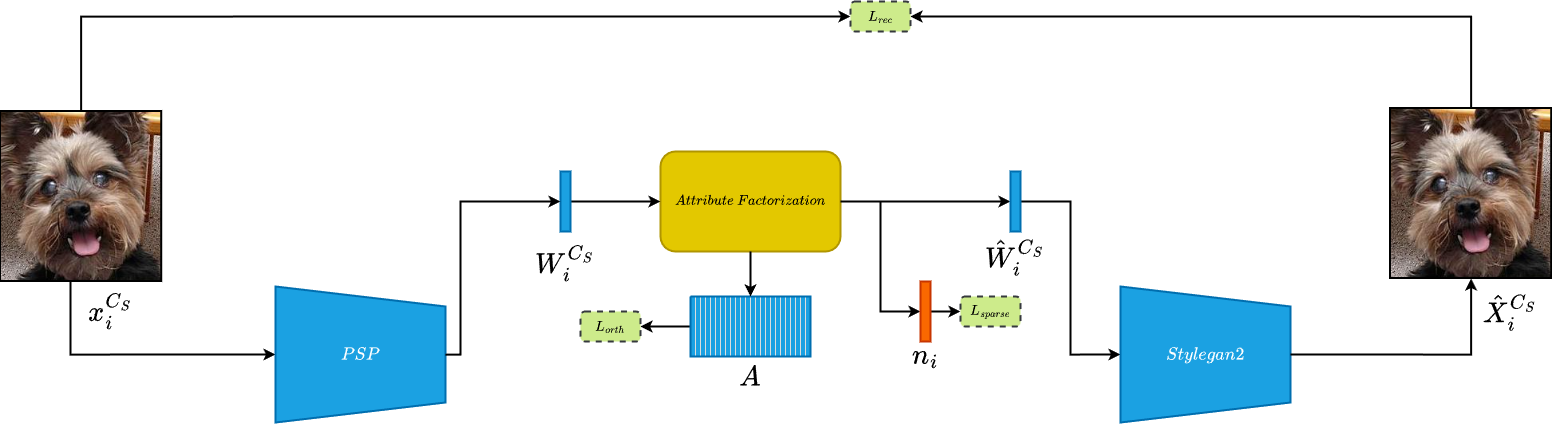

The diagram above was exported from draw.io. Its source (the exported page's mxGraphModel, read from the mxfile embedded in the PNG):
<mxGraphModel dx="1394" dy="1188" grid="1" gridSize="10" guides="1" tooltips="1" connect="1" arrows="1" fold="1" page="0" pageScale="1" pageWidth="850" pageHeight="1100" math="1" shadow="0">
  <root>
    <mxCell id="0" />
    <mxCell id="1" parent="0" />
    <mxCell id="OVJNEsgPccJUJOiwLyg0-5" style="edgeStyle=orthogonalEdgeStyle;rounded=0;orthogonalLoop=1;jettySize=auto;html=1;entryX=0.5;entryY=1;entryDx=0;entryDy=0;strokeWidth=2;" parent="1" source="OVJNEsgPccJUJOiwLyg0-1" target="OVJNEsgPccJUJOiwLyg0-2" edge="1">
      <mxGeometry relative="1" as="geometry">
        <Array as="points">
          <mxPoint x="1120" y="593" />
        </Array>
      </mxGeometry>
    </mxCell>
    <mxCell id="OVJNEsgPccJUJOiwLyg0-39" style="edgeStyle=orthogonalEdgeStyle;rounded=0;orthogonalLoop=1;jettySize=auto;html=1;entryX=0;entryY=0.5;entryDx=0;entryDy=0;strokeWidth=2;" parent="1" source="OVJNEsgPccJUJOiwLyg0-1" target="OVJNEsgPccJUJOiwLyg0-38" edge="1">
      <mxGeometry relative="1" as="geometry">
        <Array as="points">
          <mxPoint x="1131" y="255" />
        </Array>
      </mxGeometry>
    </mxCell>
    <mxCell id="OVJNEsgPccJUJOiwLyg0-1" value="" style="shape=image;verticalLabelPosition=bottom;labelBackgroundColor=default;verticalAlign=top;aspect=fixed;imageAspect=0;image=data:image/jpeg,(base64 omitted: 15912 chars);imageBorder=default;strokeWidth=2;" parent="1" vertex="1">
      <mxGeometry x="1050" y="350" width="161.22" height="170" as="geometry" />
    </mxCell>
    <mxCell id="OVJNEsgPccJUJOiwLyg0-14" style="edgeStyle=orthogonalEdgeStyle;rounded=0;orthogonalLoop=1;jettySize=auto;html=1;entryX=0.5;entryY=1;entryDx=0;entryDy=0;strokeWidth=2;" parent="1" source="OVJNEsgPccJUJOiwLyg0-16" target="OVJNEsgPccJUJOiwLyg0-28" edge="1">
      <mxGeometry relative="1" as="geometry">
        <mxPoint x="2099.9999999999995" y="440" as="targetPoint" />
      </mxGeometry>
    </mxCell>
    <mxCell id="OVJNEsgPccJUJOiwLyg0-23" style="edgeStyle=orthogonalEdgeStyle;rounded=0;orthogonalLoop=1;jettySize=auto;html=1;entryX=0;entryY=0.5;entryDx=0;entryDy=0;strokeWidth=2;" parent="1" source="OVJNEsgPccJUJOiwLyg0-4" target="OVJNEsgPccJUJOiwLyg0-20" edge="1">
      <mxGeometry relative="1" as="geometry" />
    </mxCell>
    <mxCell id="OVJNEsgPccJUJOiwLyg0-4" value="\(Attribute\:Factorization\)" style="rounded=1;whiteSpace=wrap;html=1;fillColor=#e3c800;fontColor=#000000;strokeColor=#B09500;strokeWidth=2;" parent="1" vertex="1">
      <mxGeometry x="1710" y="390" width="180" height="100" as="geometry" />
    </mxCell>
    <mxCell id="OVJNEsgPccJUJOiwLyg0-10" style="edgeStyle=orthogonalEdgeStyle;rounded=0;orthogonalLoop=1;jettySize=auto;html=1;exitX=1;exitY=0.5;exitDx=0;exitDy=0;entryX=0;entryY=0.5;entryDx=0;entryDy=0;strokeWidth=2;" parent="1" source="OVJNEsgPccJUJOiwLyg0-6" target="OVJNEsgPccJUJOiwLyg0-4" edge="1">
      <mxGeometry relative="1" as="geometry" />
    </mxCell>
    <mxCell id="OVJNEsgPccJUJOiwLyg0-6" value="" style="rounded=0;whiteSpace=wrap;html=1;fillColor=#1ba1e2;fontColor=#ffffff;strokeColor=#006EAF;strokeWidth=2;" parent="1" vertex="1">
      <mxGeometry x="1610" y="410" width="10" height="60" as="geometry" />
    </mxCell>
    <mxCell id="OVJNEsgPccJUJOiwLyg0-8" value="" style="group;strokeWidth=2;" parent="1" vertex="1" connectable="0">
      <mxGeometry x="1325" y="525" width="170" height="136" as="geometry" />
    </mxCell>
    <mxCell id="OVJNEsgPccJUJOiwLyg0-2" value="" style="shape=trapezoid;perimeter=trapezoidPerimeter;whiteSpace=wrap;html=1;fixedSize=1;fillColor=#1ba1e2;strokeColor=#006EAF;fontColor=#ffffff;rotation=90;strokeWidth=2;" parent="OVJNEsgPccJUJOiwLyg0-8" vertex="1">
      <mxGeometry x="17" y="-17" width="136" height="170" as="geometry" />
    </mxCell>
    <mxCell id="OVJNEsgPccJUJOiwLyg0-3" value="\(PSP\)" style="text;html=1;whiteSpace=wrap;strokeColor=none;fillColor=none;align=center;verticalAlign=middle;rounded=0;fontSize=15;fontColor=light-dark(#ffffff, #ededed);strokeWidth=2;" parent="OVJNEsgPccJUJOiwLyg0-8" vertex="1">
      <mxGeometry x="25" y="53" width="120" height="30" as="geometry" />
    </mxCell>
    <mxCell id="OVJNEsgPccJUJOiwLyg0-9" style="edgeStyle=orthogonalEdgeStyle;rounded=0;orthogonalLoop=1;jettySize=auto;html=1;entryX=0;entryY=0.5;entryDx=0;entryDy=0;strokeWidth=2;" parent="1" source="OVJNEsgPccJUJOiwLyg0-2" target="OVJNEsgPccJUJOiwLyg0-6" edge="1">
      <mxGeometry relative="1" as="geometry">
        <Array as="points">
          <mxPoint x="1510" y="593" />
          <mxPoint x="1510" y="440" />
        </Array>
      </mxGeometry>
    </mxCell>
    <mxCell id="OVJNEsgPccJUJOiwLyg0-11" value="&lt;font style=&quot;font-size: 24px;&quot;&gt;\(W^{C_S}_{i}\)&lt;/font&gt;" style="text;html=1;whiteSpace=wrap;strokeColor=none;fillColor=none;align=center;verticalAlign=middle;rounded=0;strokeWidth=2;" parent="1" vertex="1">
      <mxGeometry x="1595" y="487" width="40" height="30" as="geometry" />
    </mxCell>
    <mxCell id="OVJNEsgPccJUJOiwLyg0-17" value="" style="edgeStyle=orthogonalEdgeStyle;rounded=0;orthogonalLoop=1;jettySize=auto;html=1;entryX=0;entryY=0.5;entryDx=0;entryDy=0;strokeWidth=2;" parent="1" source="OVJNEsgPccJUJOiwLyg0-4" target="OVJNEsgPccJUJOiwLyg0-16" edge="1">
      <mxGeometry relative="1" as="geometry">
        <mxPoint x="1910" y="440" as="sourcePoint" />
        <mxPoint x="2050" y="440" as="targetPoint" />
        <Array as="points">
          <mxPoint x="1930" y="440" />
          <mxPoint x="1930" y="440" />
        </Array>
      </mxGeometry>
    </mxCell>
    <mxCell id="OVJNEsgPccJUJOiwLyg0-16" value="" style="rounded=0;whiteSpace=wrap;html=1;fillColor=#1ba1e2;fontColor=#ffffff;strokeColor=#006EAF;strokeWidth=2;" parent="1" vertex="1">
      <mxGeometry x="2060" y="410" width="10" height="60" as="geometry" />
    </mxCell>
    <mxCell id="OVJNEsgPccJUJOiwLyg0-18" value="&lt;font style=&quot;font-size: 24px;&quot;&gt;\(n_i\)&lt;/font&gt;" style="text;html=1;whiteSpace=wrap;strokeColor=none;fillColor=none;align=center;verticalAlign=middle;rounded=0;strokeWidth=2;" parent="1" vertex="1">
      <mxGeometry x="1955" y="580" width="40" height="30" as="geometry" />
    </mxCell>
    <mxCell id="OVJNEsgPccJUJOiwLyg0-26" style="edgeStyle=orthogonalEdgeStyle;rounded=0;orthogonalLoop=1;jettySize=auto;html=1;strokeWidth=2;" parent="1" source="OVJNEsgPccJUJOiwLyg0-20" target="OVJNEsgPccJUJOiwLyg0-25" edge="1">
      <mxGeometry relative="1" as="geometry" />
    </mxCell>
    <mxCell id="OVJNEsgPccJUJOiwLyg0-20" value="" style="rounded=0;whiteSpace=wrap;html=1;fillColor=#fa6800;fontColor=#000000;strokeColor=#C73500;strokeWidth=2;" parent="1" vertex="1">
      <mxGeometry x="1970" y="520" width="10" height="60" as="geometry" />
    </mxCell>
    <mxCell id="OVJNEsgPccJUJOiwLyg0-24" value="&lt;div&gt;&lt;font style=&quot;font-size: 24px;&quot;&gt;\(\hat{W}^{C_S}_{i}\)&lt;/font&gt;&lt;/div&gt;&lt;div&gt;&lt;br&gt;&lt;/div&gt;" style="text;html=1;whiteSpace=wrap;strokeColor=none;fillColor=none;align=center;verticalAlign=middle;rounded=0;strokeWidth=2;" parent="1" vertex="1">
      <mxGeometry x="2045" y="487" width="40" height="30" as="geometry" />
    </mxCell>
    <mxCell id="OVJNEsgPccJUJOiwLyg0-25" value="\(L_{sparse}\)" style="rounded=1;whiteSpace=wrap;html=1;dashed=1;fillColor=#cdeb8b;strokeColor=#36393d;strokeWidth=2;" parent="1" vertex="1">
      <mxGeometry x="2010" y="535" width="60" height="30" as="geometry" />
    </mxCell>
    <mxCell id="OVJNEsgPccJUJOiwLyg0-27" value="" style="group;strokeWidth=2;" parent="1" vertex="1" connectable="0">
      <mxGeometry x="2170" y="525" width="170" height="136" as="geometry" />
    </mxCell>
    <mxCell id="OVJNEsgPccJUJOiwLyg0-28" value="" style="shape=trapezoid;perimeter=trapezoidPerimeter;whiteSpace=wrap;html=1;fixedSize=1;fillColor=#1ba1e2;strokeColor=#006EAF;fontColor=#ffffff;rotation=90;strokeWidth=2;" parent="OVJNEsgPccJUJOiwLyg0-27" vertex="1">
      <mxGeometry x="17" y="-17" width="136" height="170" as="geometry" />
    </mxCell>
    <mxCell id="OVJNEsgPccJUJOiwLyg0-29" value="\(Stylegan2\)" style="text;html=1;whiteSpace=wrap;strokeColor=none;fillColor=none;align=center;verticalAlign=middle;rounded=0;fontSize=15;fontColor=light-dark(#ffffff, #ededed);strokeWidth=2;" parent="OVJNEsgPccJUJOiwLyg0-27" vertex="1">
      <mxGeometry x="25" y="53" width="120" height="30" as="geometry" />
    </mxCell>
    <mxCell id="x-UTMrCHKfqMiy-gg33D-2" style="edgeStyle=orthogonalEdgeStyle;rounded=0;orthogonalLoop=1;jettySize=auto;html=1;entryX=1;entryY=0.5;entryDx=0;entryDy=0;strokeWidth=2;" parent="1" source="OVJNEsgPccJUJOiwLyg0-35" target="OVJNEsgPccJUJOiwLyg0-38" edge="1">
      <mxGeometry relative="1" as="geometry">
        <Array as="points">
          <mxPoint x="2521" y="255" />
        </Array>
      </mxGeometry>
    </mxCell>
    <mxCell id="OVJNEsgPccJUJOiwLyg0-35" value="" style="shape=image;verticalLabelPosition=bottom;labelBackgroundColor=default;verticalAlign=top;aspect=fixed;imageAspect=0;image=data:image/jpeg,(base64 omitted: 15912 chars);imageBorder=default;strokeWidth=2;" parent="1" vertex="1">
      <mxGeometry x="2440" y="347" width="161.22" height="170" as="geometry" />
    </mxCell>
    <mxCell id="OVJNEsgPccJUJOiwLyg0-37" style="edgeStyle=orthogonalEdgeStyle;rounded=0;orthogonalLoop=1;jettySize=auto;html=1;entryX=0.5;entryY=1;entryDx=0;entryDy=0;strokeWidth=2;" parent="1" source="OVJNEsgPccJUJOiwLyg0-28" target="OVJNEsgPccJUJOiwLyg0-35" edge="1">
      <mxGeometry relative="1" as="geometry" />
    </mxCell>
    <mxCell id="OVJNEsgPccJUJOiwLyg0-38" value="\(L_{rec}\)" style="rounded=1;whiteSpace=wrap;html=1;dashed=1;fillColor=#cdeb8b;strokeColor=#36393d;strokeWidth=2;" parent="1" vertex="1">
      <mxGeometry x="1900" y="240" width="60" height="30" as="geometry" />
    </mxCell>
    <mxCell id="OVJNEsgPccJUJOiwLyg0-41" value="&lt;font style=&quot;font-size: 24px;&quot;&gt;\(x^{C_S}_i\)&lt;/font&gt;" style="text;html=1;whiteSpace=wrap;strokeColor=none;fillColor=none;align=center;verticalAlign=middle;rounded=0;strokeWidth=2;" parent="1" vertex="1">
      <mxGeometry x="1130" y="535" width="60" height="30" as="geometry" />
    </mxCell>
    <mxCell id="OVJNEsgPccJUJOiwLyg0-42" value="&lt;font style=&quot;font-size: 24px;&quot;&gt;\(\hat{X}^{C_S}_i\)&lt;/font&gt;" style="text;html=1;whiteSpace=wrap;strokeColor=none;fillColor=none;align=center;verticalAlign=middle;rounded=0;strokeWidth=2;" parent="1" vertex="1">
      <mxGeometry x="2530" y="535" width="60" height="30" as="geometry" />
    </mxCell>
    <mxCell id="OVJNEsgPccJUJOiwLyg0-80" style="edgeStyle=orthogonalEdgeStyle;rounded=0;orthogonalLoop=1;jettySize=auto;html=1;entryX=1;entryY=0.5;entryDx=0;entryDy=0;strokeWidth=2;" parent="1" source="OVJNEsgPccJUJOiwLyg0-77" target="OVJNEsgPccJUJOiwLyg0-79" edge="1">
      <mxGeometry relative="1" as="geometry" />
    </mxCell>
    <mxCell id="OVJNEsgPccJUJOiwLyg0-77" value="" style="verticalLabelPosition=bottom;verticalAlign=top;html=1;shape=mxgraph.basic.patternFillRect;fillStyle=vert;step=5;fillStrokeWidth=1;fillStrokeColor=#dddddd;fillColor=#1ba1e2;fontColor=#ffffff;strokeColor=#006EAF;strokeWidth=2;" parent="1" vertex="1">
      <mxGeometry x="1740" y="535" width="120" height="60" as="geometry" />
    </mxCell>
    <mxCell id="OVJNEsgPccJUJOiwLyg0-78" style="edgeStyle=orthogonalEdgeStyle;rounded=0;orthogonalLoop=1;jettySize=auto;html=1;entryX=0.5;entryY=0;entryDx=0;entryDy=0;entryPerimeter=0;strokeWidth=2;" parent="1" source="OVJNEsgPccJUJOiwLyg0-4" target="OVJNEsgPccJUJOiwLyg0-77" edge="1">
      <mxGeometry relative="1" as="geometry" />
    </mxCell>
    <mxCell id="OVJNEsgPccJUJOiwLyg0-79" value="\(L_{orth}\)" style="rounded=1;whiteSpace=wrap;html=1;dashed=1;fillColor=#cdeb8b;strokeColor=#36393d;strokeWidth=2;" parent="1" vertex="1">
      <mxGeometry x="1630" y="550" width="60" height="30" as="geometry" />
    </mxCell>
    <mxCell id="OVJNEsgPccJUJOiwLyg0-82" value="&lt;font style=&quot;font-size: 24px;&quot;&gt;\(A\)&lt;/font&gt;" style="text;html=1;whiteSpace=wrap;strokeColor=none;fillColor=none;align=center;verticalAlign=middle;rounded=0;strokeWidth=2;" parent="1" vertex="1">
      <mxGeometry x="1770" y="601" width="60" height="30" as="geometry" />
    </mxCell>
  </root>
</mxGraphModel>